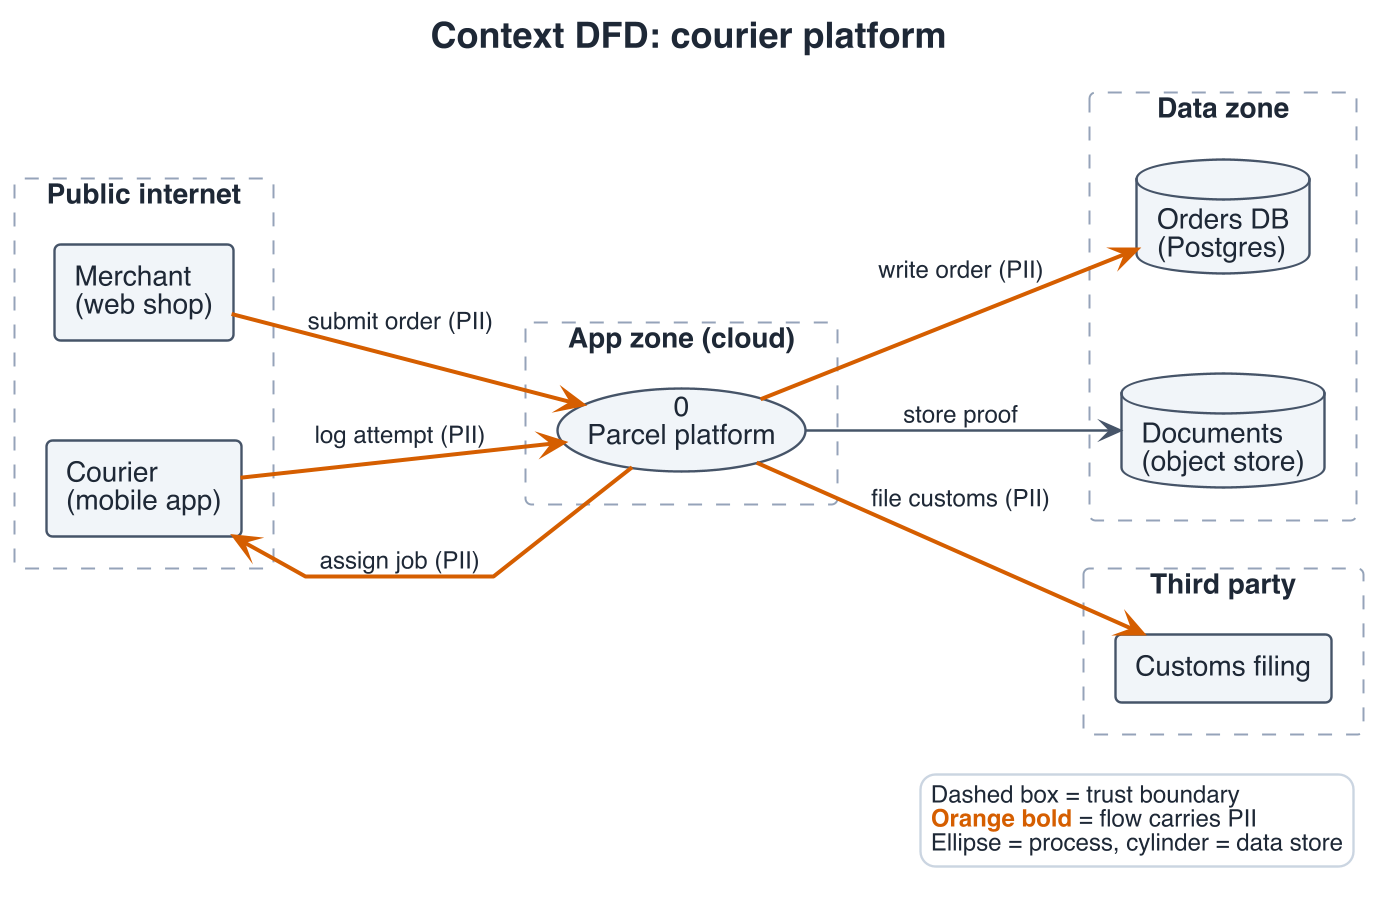

The diagram above was rendered by PlantUML. Its source (embedded in the PNG):
@startuml
skinparamlocked dpi 192
' ---- house style (slide) ----
skinparam shadowing false
skinparam defaultFontName Helvetica
skinparam maxMessageSize 180
skinparam wrapWidth 180
<style>
root {
  FontName Helvetica
  FontSize 14
  FontColor #1F2937
  LineColor #475569
  LineThickness 1.2
}
element { BackgroundColor #F1F5F9; LineColor #475569; RoundCorner 6 }
arrow   { LineColor #475569; FontSize 12; MaximumWidth 180 }
note    { BackgroundColor #FFF7E0; LineColor #B45309; FontSize 12; MaximumWidth 220 }
document { title { FontSize 18; FontStyle bold; LineThickness 0 } }
caption { FontSize 12; FontColor #64748B }
legend  { FontSize 12; BackgroundColor white; LineColor #CBD5E1; MaximumWidth 320 }
.accent { BackgroundColor #1D4ED8; FontColor white; LineColor #1E3A8A }
.muted  { BackgroundColor #F8FAFC; FontColor #64748B; LineColor #CBD5E1 }
</style>
hide stereotype
' ---- layout (Graphviz dot) ----
skinparam linetype polyline
skinparam nodesep 50
skinparam ranksep 60
left to right direction

title Context DFD: courier platform

rectangle "Public internet" as z_pub #white;line:94A3B8;line.dashed {
  rectangle "Merchant\n(web shop)" as client
  rectangle "Courier\n(mobile app)" as server
}
rectangle "App zone (cloud)" as z_app #white;line:94A3B8;line.dashed {
  usecase "0\nParcel platform" as sys
}
rectangle "Data zone" as z_data #white;line:94A3B8;line.dashed {
  database "Orders DB\n(Postgres)" as db
  database "Documents\n(object store)" as docs
}
rectangle "Third party" as z_3p #white;line:94A3B8;line.dashed {
  rectangle "Customs filing" as customs
}

client -[#D55E00,bold]-> sys : submit order (PII)
sys    -[#D55E00,bold]-> server : assign job (PII)
server -[#D55E00,bold]-> sys    : log attempt (PII)
sys    -[#D55E00,bold]-> db     : write order (PII)
sys    --> docs   : store proof
sys    -[#D55E00,bold]-> customs  : file customs (PII)

legend bottom right
  Dashed box = trust boundary
  <color:#D55E00><b>Orange bold</b></color> = flow carries PII
  Ellipse = process, cylinder = data store
endlegend
@enduml